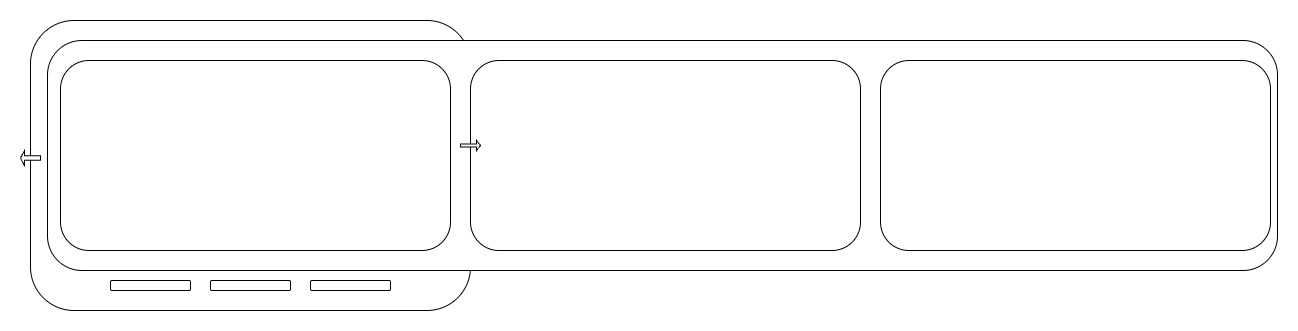

The diagram above was exported from draw.io. Its source (the exported page's mxGraphModel, read from the mxfile embedded in the PNG):
<mxGraphModel dx="1892" dy="1056" grid="1" gridSize="10" guides="1" tooltips="1" connect="1" arrows="1" fold="1" page="1" pageScale="1" pageWidth="827" pageHeight="1169" math="0" shadow="0">
  <root>
    <mxCell id="0" />
    <mxCell id="1" parent="0" />
    <mxCell id="Ym7imKmdmx-wLrgHhpE9-1" value="" style="rounded=1;whiteSpace=wrap;html=1;" vertex="1" parent="1">
      <mxGeometry x="160" y="60" width="440" height="290" as="geometry" />
    </mxCell>
    <mxCell id="Ym7imKmdmx-wLrgHhpE9-2" value="" style="rounded=1;whiteSpace=wrap;html=1;" vertex="1" parent="1">
      <mxGeometry x="177" y="80" width="1230" height="230" as="geometry" />
    </mxCell>
    <mxCell id="Ym7imKmdmx-wLrgHhpE9-5" value="" style="rounded=1;whiteSpace=wrap;html=1;" vertex="1" parent="1">
      <mxGeometry x="190" y="100" width="390" height="190" as="geometry" />
    </mxCell>
    <mxCell id="Ym7imKmdmx-wLrgHhpE9-6" value="" style="rounded=1;whiteSpace=wrap;html=1;" vertex="1" parent="1">
      <mxGeometry x="600" y="100" width="390" height="190" as="geometry" />
    </mxCell>
    <mxCell id="Ym7imKmdmx-wLrgHhpE9-7" value="" style="rounded=1;whiteSpace=wrap;html=1;" vertex="1" parent="1">
      <mxGeometry x="1010" y="100" width="390" height="190" as="geometry" />
    </mxCell>
    <mxCell id="Ym7imKmdmx-wLrgHhpE9-8" value="" style="rounded=1;whiteSpace=wrap;html=1;" vertex="1" parent="1">
      <mxGeometry x="240" y="320" width="80" height="10" as="geometry" />
    </mxCell>
    <mxCell id="Ym7imKmdmx-wLrgHhpE9-9" value="" style="rounded=1;whiteSpace=wrap;html=1;" vertex="1" parent="1">
      <mxGeometry x="340" y="320" width="80" height="10" as="geometry" />
    </mxCell>
    <mxCell id="Ym7imKmdmx-wLrgHhpE9-12" value="" style="rounded=1;whiteSpace=wrap;html=1;" vertex="1" parent="1">
      <mxGeometry x="440" y="320" width="80" height="10" as="geometry" />
    </mxCell>
    <mxCell id="Ym7imKmdmx-wLrgHhpE9-14" value="" style="shape=singleArrow;direction=west;whiteSpace=wrap;html=1;" vertex="1" parent="1">
      <mxGeometry x="150" y="190" width="20" height="15" as="geometry" />
    </mxCell>
    <mxCell id="Ym7imKmdmx-wLrgHhpE9-15" value="" style="shape=singleArrow;whiteSpace=wrap;html=1;" vertex="1" parent="1">
      <mxGeometry x="590" y="180" width="20" height="10" as="geometry" />
    </mxCell>
  </root>
</mxGraphModel>